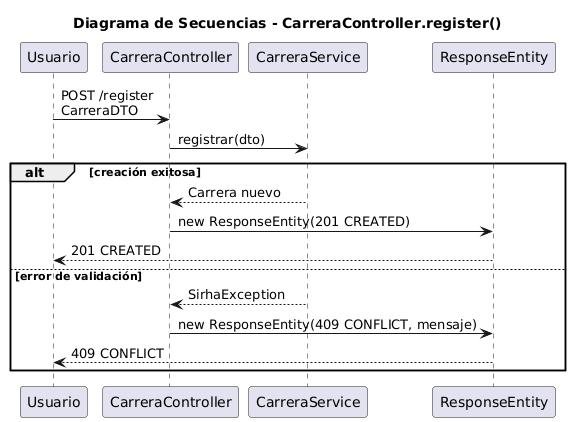

The diagram above was rendered by PlantUML. Its source (embedded in the PNG):
@startuml
title Diagrama de Secuencias - CarreraController.register()

participant "Usuario" as U
participant "CarreraController" as CC
participant "CarreraService" as CS
participant "ResponseEntity" as R

U -> CC : POST /register\nCarreraDTO
CC -> CS : registrar(dto)

alt creación exitosa
    CS --> CC : Carrera nuevo
    CC -> R : new ResponseEntity(201 CREATED)
    R --> U : 201 CREATED
else error de validación
    CS --> CC : SirhaException
    CC -> R : new ResponseEntity(409 CONFLICT, mensaje)
    R --> U : 409 CONFLICT
end
@enduml